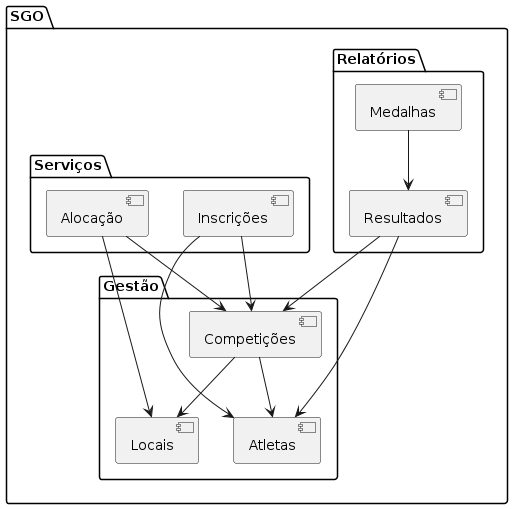

The diagram above was rendered by PlantUML. Its source (embedded in the PNG):
@startuml
package "SGO" {
  package "Gestão" {
    [Competições]
    [Atletas]
    [Locais]
  }
  
  package "Relatórios" {
    [Resultados]
    [Medalhas]
  }
  
  package "Serviços" {
    [Inscrições]
    [Alocação]
  }
}

[Competições] --> [Atletas]
[Competições] --> [Locais]
[Resultados] --> [Competições]
[Resultados] --> [Atletas]
[Medalhas] --> [Resultados]
[Inscrições] --> [Atletas]
[Inscrições] --> [Competições]
[Alocação] --> [Locais]
[Alocação] --> [Competições]
@enduml